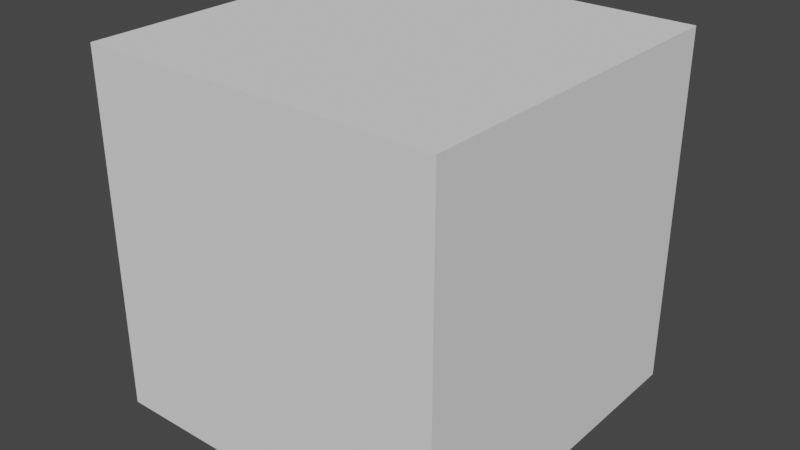 # Source: cubeBlank.blend  (saved by Blender 3.5.10; exported with 4.5.12 LTS)
import bpy
from mathutils import Matrix  # noqa: F401  (used for matrix-valued properties, if any)

bpy.ops.wm.read_factory_settings(use_empty=True)
scene = bpy.context.scene
scene.name = 'Scene'

# ---- world
world_world = bpy.data.worlds.new('World'); scene.world = world_world
world_world.use_nodes = True; world_world.node_tree.nodes.clear()
_N = world_world.node_tree.nodes; _L = world_world.node_tree.links
n0 = _N.new('ShaderNodeOutputWorld'); n0.name = 'World Output'; n0.location = (300, 300)
n1 = _N.new('ShaderNodeBackground'); n1.name = 'Background'; n1.location = (10, 300)
n1.inputs[0].default_value = (0.05088, 0.05088, 0.05088, 1.0)
_L.new(n1.outputs[0], n0.inputs[0])
n0.is_active_output = True
world_world.color = (0.05088, 0.05088, 0.05088)
world_world.use_sun_shadow = False
world_world.sun_shadow_jitter_overblur = 0.0

# ---- meshes
me_cube_001 = bpy.data.meshes.new('Cube.001')
me_cube_001.from_pydata([(-1.0, -1.0, -1.0), (-1.0, -1.0, 1.0), (-1.0, 1.0, -1.0), (-1.0, 1.0, 1.0), (1.0, -1.0, -1.0), (1.0, -1.0, 1.0), (1.0, 1.0, -1.0), (1.0, 1.0, 1.0)], [], [(0, 1, 3, 2), (2, 3, 7, 6), (6, 7, 5, 4), (4, 5, 1, 0), (2, 6, 4, 0), (7, 3, 1, 5)])
_uv = me_cube_001.uv_layers.new(name='UVMap')
_uv.uv.foreach_set('vector', [0.375, 0.0, 0.625, 0.0, 0.625, 0.25, 0.375, 0.25, 0.375, 0.25, 0.625, 0.25, 0.625, 0.5, 0.375, 0.5, 0.375, 0.5, 0.625, 0.5, 0.625, 0.75, 0.375, 0.75, 0.375, 0.75, 0.625, 0.75, 0.625, 1.0, 0.375, 1.0, 0.125, 0.5, 0.375, 0.5, 0.375, 0.75, 0.125, 0.75, 0.625, 0.5, 0.875, 0.5, 0.875, 0.75, 0.625, 0.75])
me_cube_001.update()

# ---- objects
ob_cube = bpy.data.objects.new('Cube', me_cube_001)

# ---- transforms, parenting, visibility, modifiers, constraints
ob_cube.location = (0.0, 0.0, 0.0)

# ---- collection membership
scene.collection.objects.link(ob_cube)

# ---- scene / render settings (as saved in the file)
scene.frame_start = 1; scene.frame_end = 250; scene.frame_set(1)
scene.render.engine = 'BLENDER_EEVEE_NEXT'
scene.cycles.sampling_pattern = 'TABULATED_SOBOL'
scene.view_settings.view_transform = 'Filmic'
bpy.context.view_layer.update()

# ---- added for rendering (the .blend has no active camera and no usable light): camera, sun
cam_auto = bpy.data.cameras.new('AutoCamera')
cam_auto.lens = 50.0
cam_auto.sensor_width = 36.0
cam_auto.clip_end = 1000.0
ob_auto_camera = bpy.data.objects.new('AutoCamera', cam_auto)
scene.collection.objects.link(ob_auto_camera)
ob_auto_camera.location = (3.20507, -3.84609, 2.56406)
ob_auto_camera.rotation_euler = (1.09748, -7.21219e-08, 0.694738)
scene.camera = ob_auto_camera
light_auto_sun = bpy.data.lights.new('AutoSun', 'SUN')
light_auto_sun.energy = 3.0
light_auto_sun.angle = 0.0523599
ob_auto_sun = bpy.data.objects.new('AutoSun', light_auto_sun)
scene.collection.objects.link(ob_auto_sun)
ob_auto_sun.rotation_euler = (0.872665, 0.174533, 0.523599)
bpy.context.view_layer.update()
